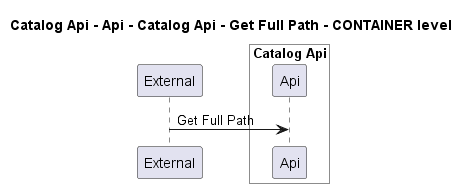

The diagram above was rendered by PlantUML. Its source (embedded in the PNG):
@startuml
!pragma layout smetana

title Catalog Api - Api - Catalog Api - Get Full Path - CONTAINER level

participant "External" as C4InterFlow.SoftwareSystems.ExternalSystem

box "Catalog Api" #White
    participant "Api" as dotnet.eShop.Architecture.SoftwareSystems.CatalogApi.Containers.Api
end box


C4InterFlow.SoftwareSystems.ExternalSystem -> dotnet.eShop.Architecture.SoftwareSystems.CatalogApi.Containers.Api : Get Full Path


@enduml